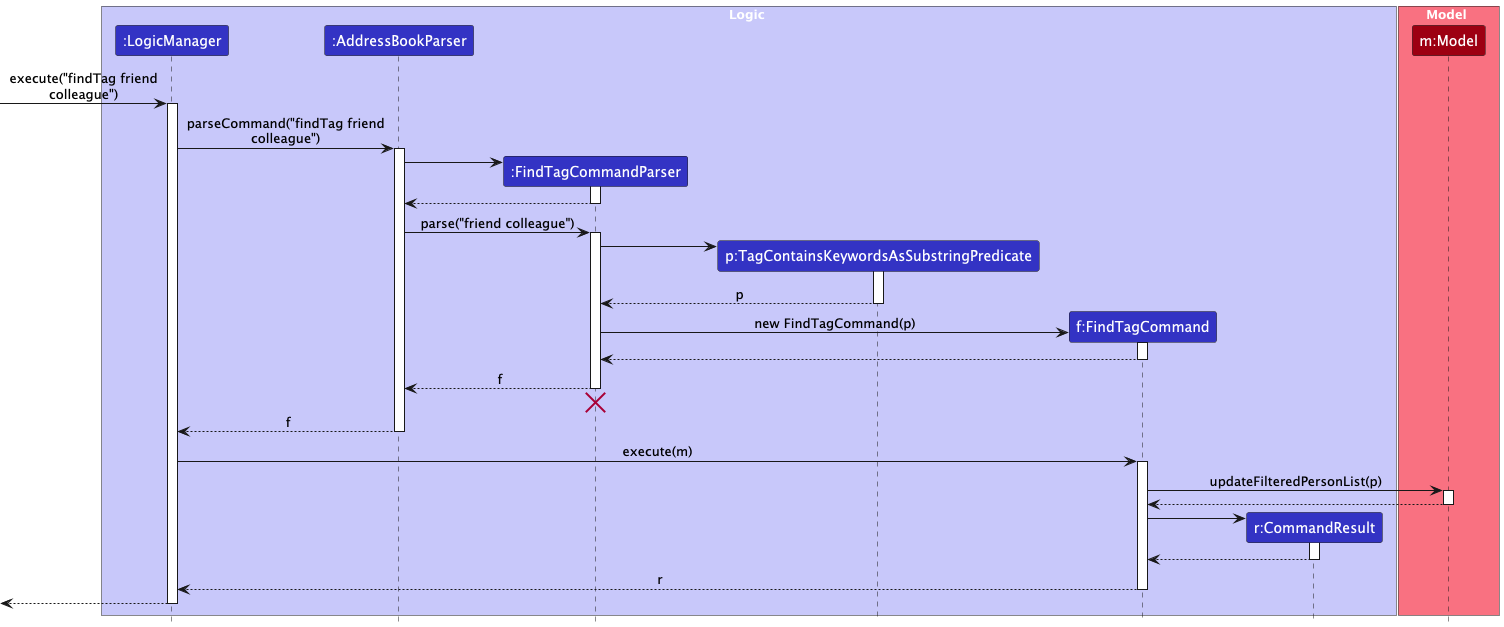

The diagram above was rendered by PlantUML. Its source (embedded in the PNG):
@startuml
!include style.puml
skinparam ArrowFontStyle plain
skinparam maxMessageSize 200
box Logic LOGIC_COLOR_T1
participant ":LogicManager" as LogicManager LOGIC_COLOR
participant ":AddressBookParser" as AddressBookParser LOGIC_COLOR
participant ":FindTagCommandParser" as FindTagCommandParser LOGIC_COLOR
participant "p:TagContainsKeywordsAsSubstringPredicate" as Predicate LOGIC_COLOR
participant "f:FindTagCommand" as FindTagCommand LOGIC_COLOR
participant "r:CommandResult" as CommandResult LOGIC_COLOR
end box
box Model MODEL_COLOR_T1
participant "m:Model" as Model MODEL_COLOR
end box
[-> LogicManager : execute("findTag friend colleague")
activate LogicManager
LogicManager -> AddressBookParser : parseCommand("findTag friend colleague")
activate AddressBookParser
create FindTagCommandParser
AddressBookParser -> FindTagCommandParser
activate FindTagCommandParser
FindTagCommandParser --> AddressBookParser
deactivate FindTagCommandParser
AddressBookParser -> FindTagCommandParser : parse("friend colleague")
activate FindTagCommandParser
create Predicate
FindTagCommandParser -> Predicate
activate Predicate
Predicate --> FindTagCommandParser : p
deactivate Predicate
create FindTagCommand
FindTagCommandParser -> FindTagCommand : new FindTagCommand(p)
activate FindTagCommand
FindTagCommand --> FindTagCommandParser :
deactivate FindTagCommand
FindTagCommandParser --> AddressBookParser : f
deactivate FindTagCommandParser
'Hidden arrow to position the destroy marker below the end of the activation bar.
FindTagCommandParser -[hidden]-> AddressBookParser
destroy FindTagCommandParser
AddressBookParser --> LogicManager : f
deactivate AddressBookParser
LogicManager -> FindTagCommand : execute(m)
activate FindTagCommand
FindTagCommand -> Model : updateFilteredPersonList(p)
activate Model
Model --> FindTagCommand
deactivate Model
create CommandResult
FindTagCommand -> CommandResult
activate CommandResult
CommandResult --> FindTagCommand
deactivate CommandResult
FindTagCommand --> LogicManager : r
deactivate FindTagCommand
[<--LogicManager
deactivate LogicManager
@enduml